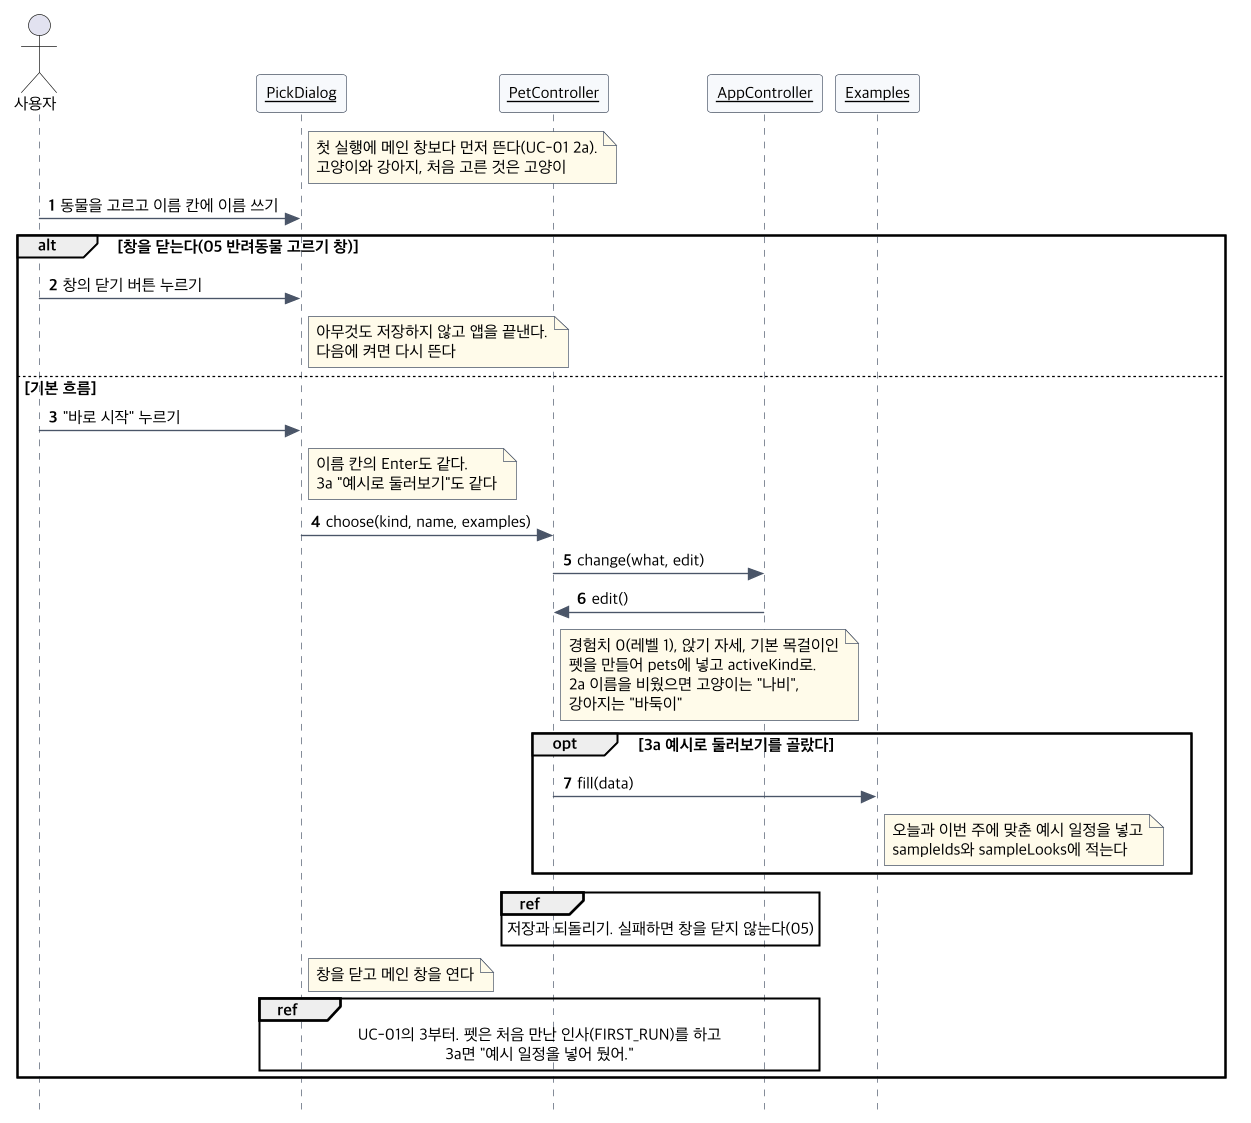

The diagram above was rendered by PlantUML. Its source (embedded in the PNG):
@startuml seq-uc17
!include seq-common.iuml
actor 사용자
$obj(PickDialog)
$obj(PetController)
$obj(AppController)
$obj(Examples)
note right of PickDialog : 첫 실행에 메인 창보다 먼저 뜬다(UC-01 2a).\n고양이와 강아지, 처음 고른 것은 고양이
사용자 -> PickDialog : 동물을 고르고 이름 칸에 이름 쓰기
alt 창을 닫는다(05 반려동물 고르기 창)
  사용자 -> PickDialog : 창의 닫기 버튼 누르기
  note right of PickDialog : 아무것도 저장하지 않고 앱을 끝낸다.\n다음에 켜면 다시 뜬다
else 기본 흐름
  사용자 -> PickDialog : "바로 시작" 누르기
  note right of PickDialog : 이름 칸의 Enter도 같다.\n3a "예시로 둘러보기"도 같다
  PickDialog -> PetController : choose(kind, name, examples)
  PetController -> AppController : change(what, edit)
  AppController -> PetController : edit()
  note right of PetController : 경험치 0(레벨 1), 앉기 자세, 기본 목걸이인\n펫을 만들어 pets에 넣고 activeKind로.\n2a 이름을 비웠으면 고양이는 "나비",\n강아지는 "바둑이"
  opt 3a 예시로 둘러보기를 골랐다
    PetController -> Examples : fill(data)
    note right of Examples : 오늘과 이번 주에 맞춘 예시 일정을 넣고\nsampleIds와 sampleLooks에 적는다
  end
  ref over PetController, AppController : 저장과 되돌리기. 실패하면 창을 닫지 않는다(05)
  note right of PickDialog : 창을 닫고 메인 창을 연다
  ref over PickDialog, AppController : UC-01의 3부터. 펫은 처음 만난 인사(FIRST_RUN)를 하고\n3a면 "예시 일정을 넣어 뒀어."
end
@enduml